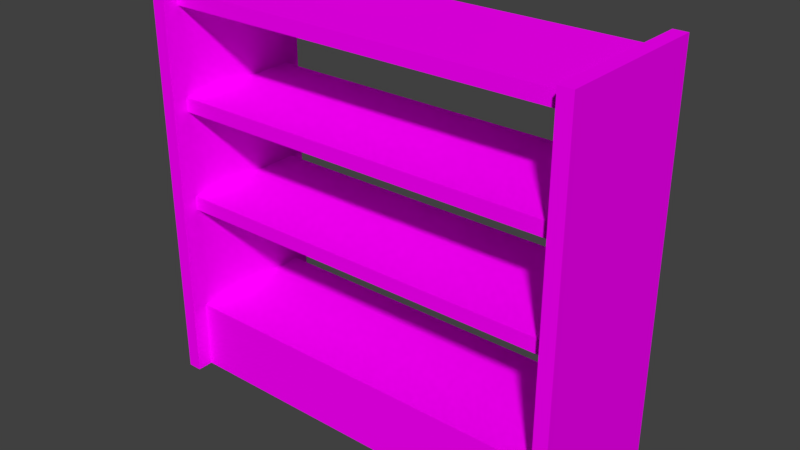 # Source: shelf01.blend  (saved by Blender 2.79.0; exported with 4.5.12 LTS)
import bpy
from mathutils import Matrix  # noqa: F401  (used for matrix-valued properties, if any)

bpy.ops.wm.read_factory_settings(use_empty=True)
scene = bpy.context.scene
scene.name = 'Scene'

# ---- collections
col_collection_1 = bpy.data.collections.new('Collection 1'); scene.collection.children.link(col_collection_1)

# ---- images (referenced by path relative to the original .blend; pixels are not part of the script)
import os
ASSET_DIR = os.environ.get("B2B_ASSET_DIR", "")  # directory of the original .blend (textures are referenced by path, not embedded)
HERE = os.path.dirname(os.path.abspath(__file__))  # packed textures are extracted next to this script under _unpacked/

def load_image(name, relpath, width, height, colorspace="sRGB"):
    """Load a texture the original file referenced (path relative to the .blend, or extracted next to this script)."""
    p = next((c for c in (os.path.join(HERE, relpath), os.path.join(ASSET_DIR, relpath)) if relpath and os.path.exists(c)), "")
    if p:
        img = bpy.data.images.load(p, check_existing=True)
        img.name = name
    else:  # same state as the original file: an image datablock whose file is absent (Cycles renders it pink)
        img = bpy.data.images.new(name, width, height)
        img.source = "FILE"
        img.filepath = "//" + (relpath or name)
    img.colorspace_settings.name = colorspace
    return img
img_texturecolors_png = load_image('textureColors.png', 'textureColors.png', 1024, 1024, 'sRGB')

# ---- materials (node trees are filled in below, after node groups)
mat_material_007 = bpy.data.materials.new('Material.007')
mat_material_007.alpha_threshold = 0.0
mat_material_007.roughness = 0.5

# ---- material node trees
mat_material_007.use_nodes = True; mat_material_007.node_tree.nodes.clear()
_N = mat_material_007.node_tree.nodes; _L = mat_material_007.node_tree.links
n0 = _N.new('ShaderNodeOutputMaterial'); n0.name = 'Material Output'; n0.location = (300, 300)
n1 = _N.new('ShaderNodeBsdfDiffuse'); n1.name = 'Diffuse BSDF'; n1.location = (10, 300)
n2 = _N.new('ShaderNodeTexImage'); n2.name = 'Image Texture'; n2.location = (-180, 300)
n2.width = 140
n2.image = img_texturecolors_png
_L.new(n1.outputs[0], n0.inputs[0])
_L.new(n2.outputs[0], n1.inputs[0])
n0.is_active_output = True

# ---- world
world_world = bpy.data.worlds.new('World'); scene.world = world_world
world_world.color = (0.05088, 0.05088, 0.05088)
world_world.use_sun_shadow = False
world_world.sun_shadow_jitter_overblur = 0.0
world_world.cycles.sampling_method = 'MANUAL'

# ---- meshes
me_cube_001 = bpy.data.meshes.new('Cube.001')
me_cube_001.from_pydata([(-1.0, -0.8, 2.861e-05), (-1.0, -0.8, 6.973), (-1.0, 0.8, 2.861e-05), (-1.0, 0.8, 6.973), (1.0, -0.8, 2.861e-05), (1.0, -0.8, 6.973), (1.0, 0.8, 2.861e-05), (1.0, 0.8, 6.973), (-1.0, -0.8, 17.63), (-1.0, -0.8, 19.03), (-1.0, 0.8, 17.63), (-1.0, 0.8, 19.03), (1.0, -0.8, 17.63), (1.0, -0.8, 19.03), (1.0, 0.8, 17.63), (1.0, 0.8, 19.03), (-1.0, -0.8, 27.63), (-1.0, -0.8, 29.03), (-1.0, 0.8, 27.63), (-1.0, 0.8, 29.03), (1.0, -0.8, 27.63), (1.0, -0.8, 29.03), (1.0, 0.8, 27.63), (1.0, 0.8, 29.03), (-1.0, -0.8, 37.63), (-1.0, -0.8, 39.03), (-1.0, 0.8, 37.63), (-1.0, 0.8, 39.03), (1.0, -0.8, 37.63), (1.0, -0.8, 39.03), (1.0, 0.8, 37.63), (1.0, 0.8, 39.03), (-1.07, -1.0, 40.0), (-1.0, -1.0, 40.0), (-1.07, 1.0, 40.0), (-1.0, 1.0, 40.0), (-1.07, -1.0, 2.956e-05), (-1.0, -1.0, 2.956e-05), (-1.07, 1.0, 3.338e-05), (-1.0, 1.0, 3.338e-05), (1.0, -1.0, 40.0), (1.07, -1.0, 40.0), (1.0, 1.0, 40.0), (1.07, 1.0, 40.0), (1.0, -1.0, 2.956e-05), (1.07, -1.0, 2.956e-05), (1.0, 1.0, 3.338e-05), (1.07, 1.0, 3.338e-05)], [], [(2, 3, 7, 6), (4, 5, 1, 0), (2, 6, 4, 0), (7, 3, 1, 5), (10, 11, 15, 14), (12, 13, 9, 8), (10, 14, 12, 8), (15, 11, 9, 13), (18, 19, 23, 22), (20, 21, 17, 16), (18, 22, 20, 16), (23, 19, 17, 21), (26, 27, 31, 30), (28, 29, 25, 24), (26, 30, 28, 24), (31, 27, 25, 29), (32, 33, 35, 34), (34, 35, 39, 38), (38, 39, 37, 36), (36, 37, 33, 32), (34, 38, 36, 32), (39, 35, 33, 37), (40, 41, 43, 42), (42, 43, 47, 46), (46, 47, 45, 44), (44, 45, 41, 40), (42, 46, 44, 40), (47, 43, 41, 45)])
_uv = me_cube_001.uv_layers.new(name='UVMap')
_uv.uv.foreach_set('vector', [0.5182, 0.8127, 0.561, 0.8127, 0.561, 0.8555, 0.5182, 0.8555, 0.5182, 0.8127, 0.561, 0.8127, 0.561, 0.8555, 0.5182, 0.8555, 0.5182, 0.8127, 0.561, 0.8127, 0.561, 0.8555, 0.5182, 0.8555, 0.5182, 0.8127, 0.561, 0.8127, 0.561, 0.8555, 0.5182, 0.8555, 0.5182, 0.8127, 0.561, 0.8127, 0.561, 0.8555, 0.5182, 0.8555, 0.5182, 0.8127, 0.561, 0.8127, 0.561, 0.8555, 0.5182, 0.8555, 0.5182, 0.8127, 0.561, 0.8127, 0.561, 0.8555, 0.5182, 0.8555, 0.5182, 0.8127, 0.561, 0.8127, 0.561, 0.8555, 0.5182, 0.8555, 0.5182, 0.8127, 0.561, 0.8127, 0.561, 0.8555, 0.5182, 0.8555, 0.5182, 0.8127, 0.561, 0.8127, 0.561, 0.8555, 0.5182, 0.8555, 0.5182, 0.8127, 0.561, 0.8127, 0.561, 0.8555, 0.5182, 0.8555, 0.5182, 0.8127, 0.561, 0.8127, 0.561, 0.8555, 0.5182, 0.8555, 0.5182, 0.8127, 0.561, 0.8127, 0.561, 0.8555, 0.5182, 0.8555, 0.5182, 0.8127, 0.561, 0.8127, 0.561, 0.8555, 0.5182, 0.8555, 0.5182, 0.8127, 0.561, 0.8127, 0.561, 0.8555, 0.5182, 0.8555, 0.5182, 0.8127, 0.561, 0.8127, 0.561, 0.8555, 0.5182, 0.8555, 0.5182, 0.8127, 0.561, 0.8127, 0.561, 0.8555, 0.5182, 0.8555, 0.5182, 0.8127, 0.561, 0.8127, 0.561, 0.8555, 0.5182, 0.8555, 0.5182, 0.8127, 0.561, 0.8127, 0.561, 0.8555, 0.5182, 0.8555, 0.5182, 0.8127, 0.561, 0.8127, 0.561, 0.8555, 0.5182, 0.8555, 0.5182, 0.8127, 0.561, 0.8127, 0.561, 0.8555, 0.5182, 0.8555, 0.5182, 0.8127, 0.561, 0.8127, 0.561, 0.8555, 0.5182, 0.8555, 0.5182, 0.8127, 0.561, 0.8127, 0.561, 0.8555, 0.5182, 0.8555, 0.5182, 0.8127, 0.561, 0.8127, 0.561, 0.8555, 0.5182, 0.8555, 0.5182, 0.8127, 0.561, 0.8127, 0.561, 0.8555, 0.5182, 0.8555, 0.5182, 0.8127, 0.561, 0.8127, 0.561, 0.8555, 0.5182, 0.8555, 0.5182, 0.8127, 0.561, 0.8127, 0.561, 0.8555, 0.5182, 0.8555, 0.5182, 0.8127, 0.561, 0.8127, 0.561, 0.8555, 0.5182, 0.8555])
me_cube_001.materials.append(mat_material_007)
me_cube_001.use_remesh_preserve_volume = False
me_cube_001.use_remesh_preserve_attributes = False
me_cube_001.use_mirror_vertex_groups = False
me_cube_001.update()

# ---- objects
ob_cube = bpy.data.objects.new('Cube', me_cube_001)

# ---- transforms, parenting, visibility, modifiers, constraints
ob_cube.location = (0.0, 0.0, 0.0)
ob_cube.scale = (1.0, 0.4, 0.05)
ob_cube.lineart.crease_threshold = 0.0

# ---- collection membership
col_collection_1.objects.link(ob_cube)

# ---- scene / render settings (as saved in the file)
scene.frame_start = 1; scene.frame_end = 250; scene.frame_set(2)
scene.render.engine = 'CYCLES'
scene.render.resolution_percentage = 50
scene.render.dither_intensity = 0.0
scene.cycles.use_denoising = False
scene.cycles.samples = 128
scene.cycles.sampling_pattern = 'TABULATED_SOBOL'
scene.cycles.use_adaptive_sampling = False
scene.cycles.use_light_tree = False
scene.cycles.blur_glossy = 0.0
scene.cycles.sample_clamp_indirect = 0.0
scene.view_settings.view_transform = 'Standard'
bpy.context.view_layer.update()

# ---- added for rendering (the .blend has no active camera and no usable light): camera, sun
cam_auto = bpy.data.cameras.new('AutoCamera')
cam_auto.lens = 50.0
cam_auto.sensor_width = 36.0
cam_auto.clip_end = 1000.0
ob_auto_camera = bpy.data.objects.new('AutoCamera', cam_auto)
scene.collection.objects.link(ob_auto_camera)
ob_auto_camera.location = (2.80898, -3.37078, 3.24719)
ob_auto_camera.rotation_euler = (1.09748, -7.21219e-08, 0.694738)
scene.camera = ob_auto_camera
light_auto_sun = bpy.data.lights.new('AutoSun', 'SUN')
light_auto_sun.energy = 3.0
light_auto_sun.angle = 0.0523599
ob_auto_sun = bpy.data.objects.new('AutoSun', light_auto_sun)
scene.collection.objects.link(ob_auto_sun)
ob_auto_sun.rotation_euler = (0.872665, 0.174533, 0.523599)
bpy.context.view_layer.update()
